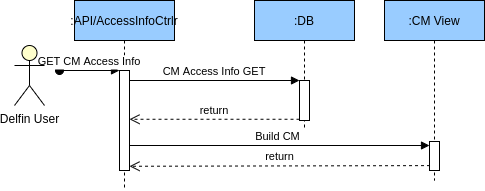

The diagram above was exported from draw.io. Its source (the exported page's mxGraphModel, read from the mxfile embedded in the PNG):
<mxGraphModel dx="1158" dy="632" grid="1" gridSize="10" guides="1" tooltips="1" connect="1" arrows="1" fold="1" page="1" pageScale="1" pageWidth="850" pageHeight="1100" math="0" shadow="0">
  <root>
    <mxCell id="0" />
    <mxCell id="1" parent="0" />
    <mxCell id="g9rhC305mauOmASCgsWC-1" value=":API/AccessInfoCtrlr" style="shape=umlLifeline;perimeter=lifelinePerimeter;container=1;collapsible=0;recursiveResize=0;rounded=0;shadow=0;strokeWidth=1;fillColor=#99CCFF;" parent="1" vertex="1">
      <mxGeometry x="120" y="80" width="100" height="190" as="geometry" />
    </mxCell>
    <mxCell id="g9rhC305mauOmASCgsWC-2" value="" style="points=[];perimeter=orthogonalPerimeter;rounded=0;shadow=0;strokeWidth=1;" parent="g9rhC305mauOmASCgsWC-1" vertex="1">
      <mxGeometry x="45" y="70" width="10" height="100" as="geometry" />
    </mxCell>
    <mxCell id="g9rhC305mauOmASCgsWC-3" value="GET CM Access Info" style="verticalAlign=bottom;startArrow=oval;endArrow=block;startSize=8;shadow=0;strokeWidth=1;" parent="g9rhC305mauOmASCgsWC-1" target="g9rhC305mauOmASCgsWC-2" edge="1">
      <mxGeometry relative="1" as="geometry">
        <mxPoint x="-15" y="70" as="sourcePoint" />
      </mxGeometry>
    </mxCell>
    <mxCell id="g9rhC305mauOmASCgsWC-4" value=":DB" style="shape=umlLifeline;perimeter=lifelinePerimeter;container=1;collapsible=0;recursiveResize=0;rounded=0;shadow=0;strokeWidth=1;fillColor=#99CCFF;" parent="1" vertex="1">
      <mxGeometry x="300" y="80" width="100" height="130" as="geometry" />
    </mxCell>
    <mxCell id="g9rhC305mauOmASCgsWC-5" value="" style="points=[];perimeter=orthogonalPerimeter;rounded=0;shadow=0;strokeWidth=1;" parent="g9rhC305mauOmASCgsWC-4" vertex="1">
      <mxGeometry x="45" y="80" width="10" height="40" as="geometry" />
    </mxCell>
    <mxCell id="g9rhC305mauOmASCgsWC-6" value="return" style="verticalAlign=bottom;endArrow=open;dashed=1;endSize=8;exitX=0;exitY=0.95;shadow=0;strokeWidth=1;" parent="1" edge="1">
      <mxGeometry relative="1" as="geometry">
        <mxPoint x="175" y="198.76" as="targetPoint" />
        <mxPoint x="345" y="198.76" as="sourcePoint" />
      </mxGeometry>
    </mxCell>
    <mxCell id="g9rhC305mauOmASCgsWC-7" value="CM Access Info GET" style="verticalAlign=bottom;endArrow=block;entryX=0;entryY=0;shadow=0;strokeWidth=1;" parent="1" source="g9rhC305mauOmASCgsWC-2" target="g9rhC305mauOmASCgsWC-5" edge="1">
      <mxGeometry relative="1" as="geometry">
        <mxPoint x="275" y="160" as="sourcePoint" />
      </mxGeometry>
    </mxCell>
    <mxCell id="g9rhC305mauOmASCgsWC-25" value="Delfin User" style="shape=umlActor;verticalLabelPosition=bottom;verticalAlign=top;html=1;fillColor=#FFFFCC;" parent="1" vertex="1">
      <mxGeometry x="60" y="125" width="30" height="60" as="geometry" />
    </mxCell>
    <mxCell id="g9rhC305mauOmASCgsWC-37" value=":CM View" style="shape=umlLifeline;perimeter=lifelinePerimeter;container=1;collapsible=0;recursiveResize=0;rounded=0;shadow=0;strokeWidth=1;fillColor=#99CCFF;" parent="1" vertex="1">
      <mxGeometry x="430" y="80" width="100" height="180" as="geometry" />
    </mxCell>
    <mxCell id="g9rhC305mauOmASCgsWC-38" value="" style="points=[];perimeter=orthogonalPerimeter;rounded=0;shadow=0;strokeWidth=1;" parent="g9rhC305mauOmASCgsWC-37" vertex="1">
      <mxGeometry x="45" y="141" width="10" height="29" as="geometry" />
    </mxCell>
    <mxCell id="g9rhC305mauOmASCgsWC-39" value="Build CM " style="verticalAlign=bottom;endArrow=block;shadow=0;strokeWidth=1;" parent="1" target="g9rhC305mauOmASCgsWC-38" edge="1">
      <mxGeometry relative="1" as="geometry">
        <mxPoint x="175" y="225" as="sourcePoint" />
        <mxPoint x="345.0000000000001" y="225" as="targetPoint" />
      </mxGeometry>
    </mxCell>
    <mxCell id="g9rhC305mauOmASCgsWC-40" value="return" style="verticalAlign=bottom;endArrow=open;dashed=1;endSize=8;exitX=0.051;exitY=0.953;shadow=0;strokeWidth=1;exitDx=0;exitDy=0;exitPerimeter=0;" parent="1" edge="1">
      <mxGeometry relative="1" as="geometry">
        <mxPoint x="174.99999999999994" y="245.76" as="targetPoint" />
        <mxPoint x="475.51" y="245.10700000000003" as="sourcePoint" />
      </mxGeometry>
    </mxCell>
  </root>
</mxGraphModel>